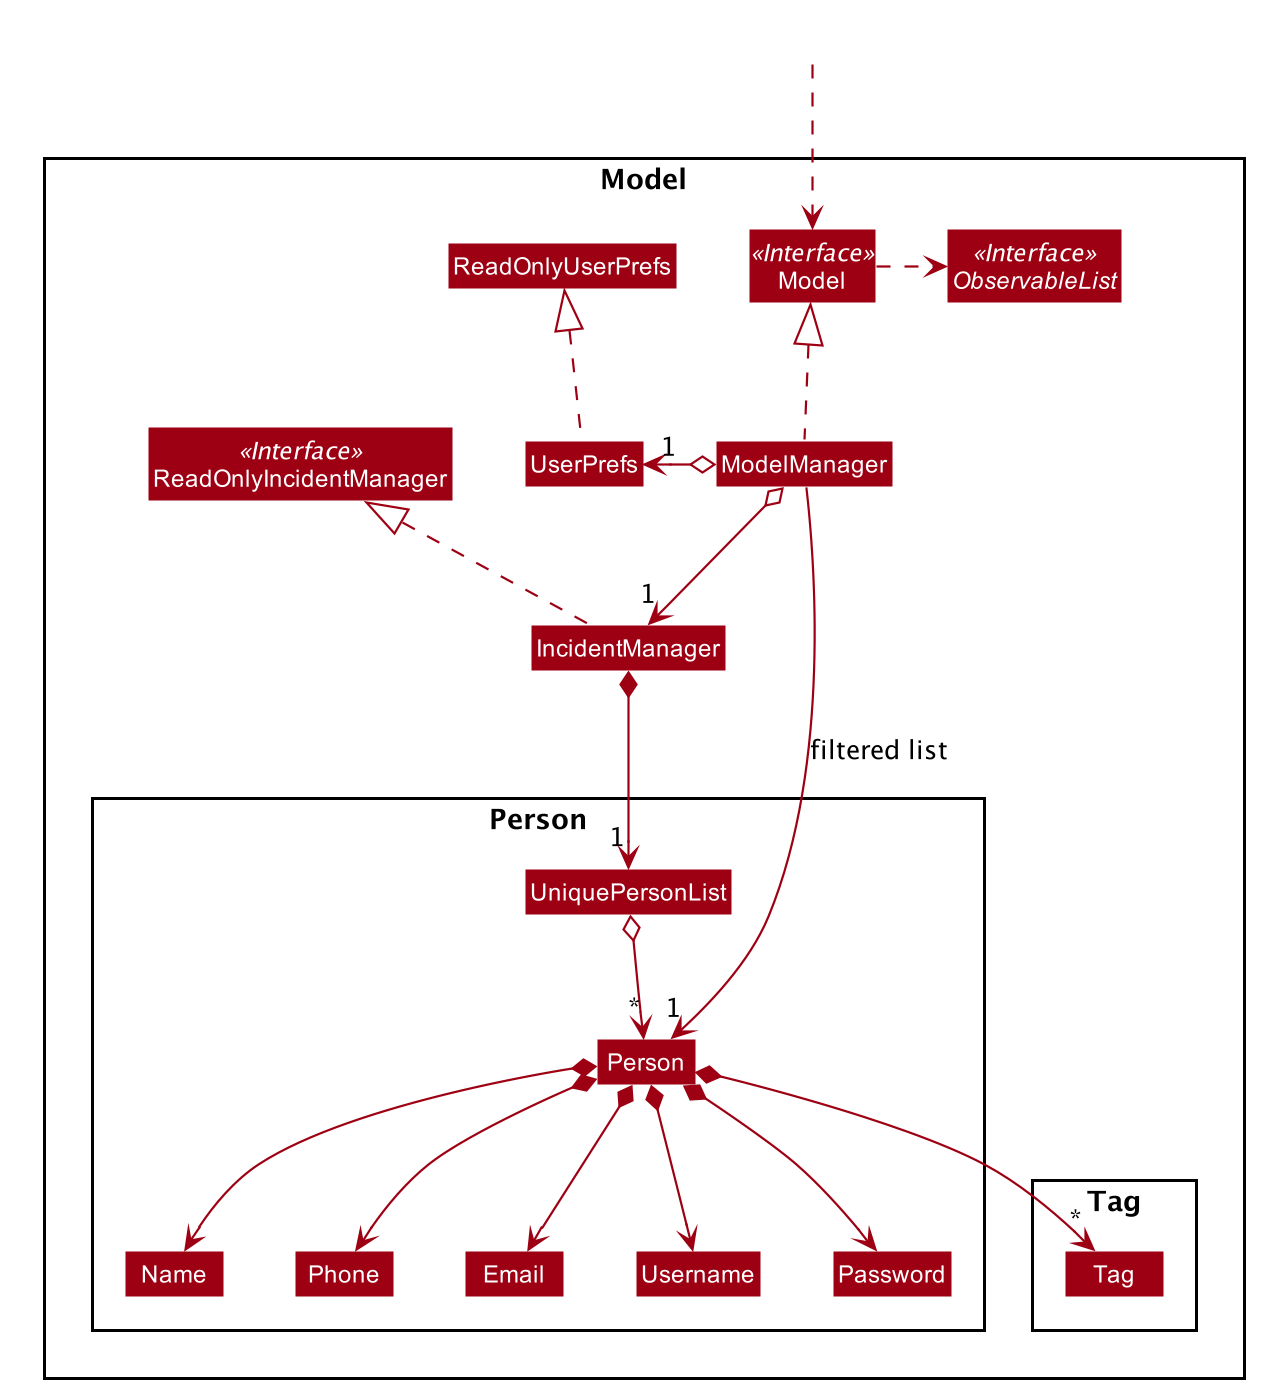

The diagram above was rendered by PlantUML. Its source (embedded in the PNG):
@startuml








skinparam BackgroundColor #FFFFFFF

skinparam Shadowing false

skinparam Class {
    FontColor #FFFFFF
    BorderThickness 1
    BorderColor #FFFFFF
    StereotypeFontColor #FFFFFF
    FontName Arial
}

skinparam Actor {
    BorderColor #000000
    Color #000000
    FontName Arial
}

skinparam Sequence {
    MessageAlign center
    BoxFontSize 15
    BoxPadding 0
    BoxFontColor #FFFFFF
    FontName Arial
}

skinparam Participant {
    FontColor #FFFFFFF
    Padding 20
}

skinparam MinClassWidth 50
skinparam ParticipantPadding 10
skinparam Shadowing false
skinparam DefaultTextAlignment center
skinparam packageStyle Rectangle

hide footbox
hide members
hide circle
skinparam arrowThickness 1.1
skinparam arrowColor #9D0012
skinparam classBackgroundColor #9D0012

Package Model <<Rectangle>>{
Interface ReadOnlyIncidentManager <<Interface>>
Interface Model <<Interface>>
Interface ObservableList <<Interface>>
Class IncidentManager
Class ReadOnlyIncidentManager
Class Model
Class ModelManager
Class UserPrefs
Class ReadOnlyUserPrefs

Package Person {
Class Person
Class Username
Class Password
Class Email
Class Name
Class Phone
Class UniquePersonList
}

Package Tag {
Class Tag
}
}

Class HiddenOutside #FFFFFF
HiddenOutside ..> Model

IncidentManager .up.|> ReadOnlyIncidentManager

ModelManager .up.|> Model
Model .right.> ObservableList
ModelManager o--> "1" IncidentManager
ModelManager o-left-> "1" UserPrefs
UserPrefs .up.|> ReadOnlyUserPrefs

IncidentManager *--> "1" UniquePersonList
UniquePersonList o--> "*" Person
Person *--> Name
Person *--> Phone
Person *--> Email
Person *--> Username
Person *--> Password
Person *--> "*" Tag

Name -[hidden]right-> Phone
Phone -[hidden]right-> Email
Email -[hidden]right-> Username

ModelManager -->"1" Person : filtered list
@enduml